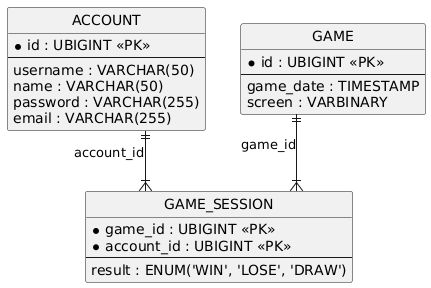

The diagram above was rendered by PlantUML. Its source (embedded in the PNG):
@startuml
hide circle
skinparam linetype ortho

entity "ACCOUNT" as ACCOUNT {
  * id : UBIGINT <<PK>>
  --
  username : VARCHAR(50)
  name : VARCHAR(50)
  password : VARCHAR(255)
  email : VARCHAR(255)
}

entity "GAME" as GAME {
  * id : UBIGINT <<PK>>
  --
  game_date : TIMESTAMP
  screen : VARBINARY
}

entity "GAME_SESSION" as GAME_SESSION {
  * game_id : UBIGINT <<PK>>
  * account_id : UBIGINT <<PK>>
  --
  result : ENUM('WIN', 'LOSE', 'DRAW')
}

GAME ||--|{ GAME_SESSION : "game_id"
ACCOUNT ||--|{ GAME_SESSION : "account_id"
@enduml